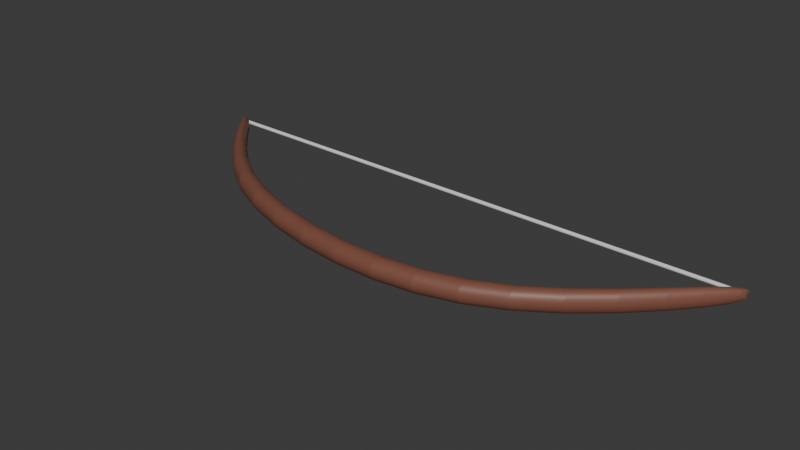# Source: bow.blend  (saved by Blender 4.1.24; exported with 4.5.12 LTS)
import bpy
from mathutils import Matrix  # noqa: F401  (used for matrix-valued properties, if any)

bpy.ops.wm.read_factory_settings(use_empty=True)
scene = bpy.context.scene
scene.name = 'Scene'

# ---- collections
col_sword = bpy.data.collections.new('Sword'); scene.collection.children.link(col_sword)

# ---- materials (node trees are filled in below, after node groups)
mat_material = bpy.data.materials.new('Material')
mat_material.use_transparent_shadow = False
mat_material_006 = bpy.data.materials.new('Material.006')
mat_material_006.use_transparent_shadow = False

# ---- material node trees
mat_material.use_nodes = True; mat_material.node_tree.nodes.clear()
_N = mat_material.node_tree.nodes; _L = mat_material.node_tree.links
n0 = _N.new('ShaderNodeBsdfPrincipled'); n0.name = 'Principled BSDF'; n0.location = (10, 300)
n0.inputs[0].default_value = (0.2156, 0.08282, 0.05446, 1.0)
n1 = _N.new('ShaderNodeOutputMaterial'); n1.name = 'Material Output'; n1.location = (300, 300)
_L.new(n0.outputs[0], n1.inputs[0])
n1.is_active_output = True
mat_material_006.use_nodes = True; mat_material_006.node_tree.nodes.clear()
_N = mat_material_006.node_tree.nodes; _L = mat_material_006.node_tree.links
n0 = _N.new('ShaderNodeBsdfPrincipled'); n0.name = 'Principled BSDF'; n0.location = (10, 300)
n1 = _N.new('ShaderNodeOutputMaterial'); n1.name = 'Material Output'; n1.location = (300, 300)
_L.new(n0.outputs[0], n1.inputs[0])
n1.is_active_output = True

# ---- world
world_world = bpy.data.worlds.new('World'); scene.world = world_world
world_world.use_nodes = True; world_world.node_tree.nodes.clear()
_N = world_world.node_tree.nodes; _L = world_world.node_tree.links
n0 = _N.new('ShaderNodeOutputWorld'); n0.name = 'World Output'; n0.location = (300, 300)
n1 = _N.new('ShaderNodeBackground'); n1.name = 'Background'; n1.location = (10, 300)
n1.inputs[0].default_value = (0.05088, 0.05088, 0.05088, 1.0)
_L.new(n1.outputs[0], n0.inputs[0])
n0.is_active_output = True
world_world.color = (0.05088, 0.05088, 0.05088)
world_world.use_sun_shadow = False
world_world.sun_shadow_jitter_overblur = 0.0

# ---- meshes
me_cylinder_002 = bpy.data.meshes.new('Cylinder.002')
me_cylinder_002.from_pydata([(5.395e-06, -0.005052, -0.002953), (5.395e-06, 0.00519, -0.002953), (-3.169e-05, -0.005052, -0.002949), (-3.169e-05, 0.00519, -0.002949), (-6.734e-05, -0.005052, -0.002938), (-6.734e-05, 0.00519, -0.002938), (-0.0001002, -0.005052, -0.00292), (-0.0001002, 0.00519, -0.00292), (-0.000129, -0.005052, -0.002897), (-0.000129, 0.00519, -0.002897), (-0.0001526, -0.005052, -0.002868), (-0.0001526, 0.00519, -0.002868), (-0.0001702, -0.005052, -0.002835), (-0.0001702, 0.00519, -0.002835), (-0.000181, -0.005052, -0.0028), (-0.000181, 0.00519, -0.0028), (-0.0001847, -0.005052, -0.002762), (-0.0001847, 0.00519, -0.002762), (-0.000181, -0.005052, -0.002725), (-0.000181, 0.00519, -0.002725), (-0.0001702, -0.005052, -0.00269), (-0.0001702, 0.00519, -0.00269), (-0.0001526, -0.005052, -0.002657), (-0.0001526, 0.00519, -0.002657), (-0.000129, -0.005052, -0.002628), (-0.000129, 0.00519, -0.002628), (-0.0001002, -0.005052, -0.002604), (-0.0001002, 0.00519, -0.002604), (-6.734e-05, -0.005052, -0.002587), (-6.734e-05, 0.00519, -0.002587), (-3.169e-05, -0.005052, -0.002576), (-3.169e-05, 0.00519, -0.002576), (5.395e-06, -0.005052, -0.002572), (5.395e-06, 0.00519, -0.002572), (4.248e-05, -0.005052, -0.002576), (4.248e-05, 0.00519, -0.002576), (7.813e-05, -0.005052, -0.002587), (7.813e-05, 0.00519, -0.002587), (0.000111, -0.005052, -0.002604), (0.000111, 0.00519, -0.002604), (0.0001398, -0.005052, -0.002628), (0.0001398, 0.00519, -0.002628), (0.0001634, -0.005052, -0.002657), (0.0001634, 0.00519, -0.002657), (0.000181, -0.005052, -0.00269), (0.000181, 0.00519, -0.00269), (0.0001918, -0.005052, -0.002725), (0.0001918, 0.00519, -0.002725), (0.0001955, -0.005052, -0.002762), (0.0001955, 0.00519, -0.002762), (0.0001918, -0.005052, -0.0028), (0.0001918, 0.00519, -0.0028), (0.000181, -0.005052, -0.002835), (0.000181, 0.00519, -0.002835), (0.0001634, -0.005052, -0.002868), (0.0001634, 0.00519, -0.002868), (0.0001398, -0.005052, -0.002897), (0.0001398, 0.00519, -0.002897), (0.000111, -0.005052, -0.00292), (0.000111, 0.00519, -0.00292), (7.813e-05, -0.005052, -0.002938), (7.813e-05, 0.00519, -0.002938), (4.248e-05, -0.005052, -0.002949), (4.248e-05, 0.00519, -0.002949), (5.395e-06, -0.003235, -0.0008484), (5.395e-06, 6.918e-05, 1.225e-05), (5.395e-06, 0.002813, -0.0004442), (-3.169e-05, 0.002813, -0.0004405), (-3.169e-05, 6.918e-05, 1.59e-05), (-3.169e-05, -0.003235, -0.0008448), (-6.734e-05, 0.002813, -0.0004297), (-6.734e-05, 6.918e-05, 2.672e-05), (-6.734e-05, -0.003235, -0.000834), (-0.0001002, 0.002813, -0.0004121), (-0.0001002, 6.918e-05, 4.428e-05), (-0.0001002, -0.003235, -0.0008164), (-0.000129, 0.002813, -0.0003885), (-0.000129, 6.918e-05, 6.792e-05), (-0.000129, -0.003235, -0.0007928), (-0.0001526, 0.002813, -0.0003597), (-0.0001526, 6.918e-05, 9.672e-05), (-0.0001526, -0.003235, -0.000764), (-0.0001702, 0.002813, -0.0003268), (-0.0001702, 6.918e-05, 0.0001296), (-0.0001702, -0.003235, -0.0007311), (-0.000181, 0.002813, -0.0002912), (-0.000181, 6.918e-05, 0.0001652), (-0.000181, -0.003235, -0.0006955), (-0.0001847, 0.002813, -0.0002541), (-0.0001847, 6.918e-05, 0.0002023), (-0.0001847, -0.003235, -0.0006584), (-0.000181, 0.002813, -0.000217), (-0.000181, 6.918e-05, 0.0002394), (-0.000181, -0.003235, -0.0006213), (-0.0001702, 0.002813, -0.0001814), (-0.0001702, 6.918e-05, 0.0002751), (-0.0001702, -0.003235, -0.0005856), (-0.0001526, 0.002813, -0.0001485), (-0.0001526, 6.918e-05, 0.0003079), (-0.0001526, -0.003235, -0.0005528), (-0.000129, 0.002813, -0.0001197), (-0.000129, 6.918e-05, 0.0003367), (-0.000129, -0.003235, -0.000524), (-0.0001002, 0.002813, -9.607e-05), (-0.0001002, 6.918e-05, 0.0003604), (-0.0001002, -0.003235, -0.0005003), (-6.734e-05, 0.002813, -7.85e-05), (-6.734e-05, 6.918e-05, 0.0003779), (-6.734e-05, -0.003235, -0.0004828), (-3.169e-05, 0.002813, -6.769e-05), (-3.169e-05, 6.918e-05, 0.0003887), (-3.169e-05, -0.003235, -0.000472), (5.395e-06, 0.002813, -6.404e-05), (5.395e-06, 6.918e-05, 0.0003924), (5.395e-06, -0.003235, -0.0004683), (4.248e-05, 0.002813, -6.769e-05), (4.248e-05, 6.918e-05, 0.0003887), (4.248e-05, -0.003235, -0.000472), (7.813e-05, 0.002813, -7.85e-05), (7.813e-05, 6.918e-05, 0.0003779), (7.813e-05, -0.003235, -0.0004828), (0.000111, 0.002813, -9.607e-05), (0.000111, 6.918e-05, 0.0003604), (0.000111, -0.003235, -0.0005003), (0.0001398, 0.002813, -0.0001197), (0.0001398, 6.918e-05, 0.0003367), (0.0001398, -0.003235, -0.000524), (0.0001634, 0.002813, -0.0001485), (0.0001634, 6.918e-05, 0.0003079), (0.0001634, -0.003235, -0.0005528), (0.000181, 0.002813, -0.0001814), (0.000181, 6.918e-05, 0.0002751), (0.000181, -0.003235, -0.0005856), (0.0001918, 0.002813, -0.000217), (0.0001918, 6.918e-05, 0.0002394), (0.0001918, -0.003235, -0.0006213), (0.0001955, 0.002813, -0.0002541), (0.0001955, 6.918e-05, 0.0002023), (0.0001955, -0.003235, -0.0006584), (0.0001918, 0.002813, -0.0002912), (0.0001918, 6.918e-05, 0.0001652), (0.0001918, -0.003235, -0.0006955), (0.000181, 0.002813, -0.0003268), (0.000181, 6.918e-05, 0.0001296), (0.000181, -0.003235, -0.0007311), (0.0001634, 0.002813, -0.0003597), (0.0001634, 6.918e-05, 9.672e-05), (0.0001634, -0.003235, -0.000764), (0.0001398, 0.002813, -0.0003885), (0.0001398, 6.918e-05, 6.792e-05), (0.0001398, -0.003235, -0.0007928), (0.000111, 0.002813, -0.0004121), (0.000111, 6.918e-05, 4.428e-05), (0.000111, -0.003235, -0.0008164), (7.813e-05, 0.002813, -0.0004297), (7.813e-05, 6.918e-05, 2.672e-05), (7.813e-05, -0.003235, -0.000834), (4.248e-05, 0.002813, -0.0004405), (4.248e-05, 6.918e-05, 1.59e-05), (4.248e-05, -0.003235, -0.0008448), (5.395e-06, 0.005209, -0.002762), (5.395e-06, 0.005209, -0.002762), (5.395e-06, 0.005209, -0.002762), (5.395e-06, 0.005209, -0.002762), (5.395e-06, 0.005209, -0.002762), (5.395e-06, 0.005209, -0.002762), (5.395e-06, 0.005209, -0.002762), (5.395e-06, 0.005209, -0.002762), (5.395e-06, 0.005209, -0.002762), (5.395e-06, 0.005209, -0.002762), (5.395e-06, 0.005209, -0.002762), (5.395e-06, 0.005209, -0.002762), (5.395e-06, 0.005209, -0.002762), (5.395e-06, 0.005209, -0.002762), (5.395e-06, 0.005209, -0.002762), (5.395e-06, 0.005209, -0.002762), (5.395e-06, 0.005209, -0.002762), (5.395e-06, 0.005209, -0.002762), (5.395e-06, 0.005209, -0.002762), (5.395e-06, 0.005209, -0.002762), (5.395e-06, 0.005209, -0.002762), (5.395e-06, 0.005209, -0.002762), (5.395e-06, 0.005209, -0.002762), (5.395e-06, 0.005209, -0.002762), (5.395e-06, 0.005209, -0.002762), (5.395e-06, 0.005209, -0.002762), (5.395e-06, 0.005209, -0.002762), (5.395e-06, 0.005209, -0.002762), (5.395e-06, 0.005209, -0.002762), (5.395e-06, 0.005209, -0.002762), (5.395e-06, 0.005209, -0.002762), (5.395e-06, 0.005209, -0.002762), (-1.795e-05, -0.005073, -0.002757), (-1.795e-05, -0.005073, -0.002757), (-1.795e-05, -0.005073, -0.002757), (-1.795e-05, -0.005073, -0.002757), (-1.795e-05, -0.005073, -0.002757), (-1.795e-05, -0.005073, -0.002757), (-1.795e-05, -0.005073, -0.002757), (-1.795e-05, -0.005073, -0.002757), (-1.795e-05, -0.005073, -0.002757), (-1.795e-05, -0.005073, -0.002757), (-1.795e-05, -0.005073, -0.002757), (-1.795e-05, -0.005073, -0.002757), (-1.795e-05, -0.005073, -0.002757), (-1.795e-05, -0.005073, -0.002757), (-1.795e-05, -0.005073, -0.002757), (-1.795e-05, -0.005073, -0.002757), (-1.795e-05, -0.005073, -0.002757), (-1.795e-05, -0.005073, -0.002757), (-1.795e-05, -0.005073, -0.002757), (-1.795e-05, -0.005073, -0.002757), (-1.795e-05, -0.005073, -0.002757), (-1.795e-05, -0.005073, -0.002757), (-1.795e-05, -0.005073, -0.002757), (-1.795e-05, -0.005073, -0.002757), (-1.795e-05, -0.005073, -0.002757), (-1.795e-05, -0.005073, -0.002757), (-1.795e-05, -0.005073, -0.002757), (-1.795e-05, -0.005073, -0.002757), (-1.795e-05, -0.005073, -0.002757), (-1.795e-05, -0.005073, -0.002757), (-1.795e-05, -0.005073, -0.002757), (-1.795e-05, -0.005073, -0.002757)], [], [(66, 1, 3, 67), (67, 3, 5, 70), (70, 5, 7, 73), (73, 7, 9, 76), (76, 9, 11, 79), (79, 11, 13, 82), (82, 13, 15, 85), (85, 15, 17, 88), (88, 17, 19, 91), (91, 19, 21, 94), (94, 21, 23, 97), (97, 23, 25, 100), (100, 25, 27, 103), (103, 27, 29, 106), (106, 29, 31, 109), (109, 31, 33, 112), (112, 33, 35, 115), (115, 35, 37, 118), (118, 37, 39, 121), (121, 39, 41, 124), (124, 41, 43, 127), (127, 43, 45, 130), (130, 45, 47, 133), (133, 47, 49, 136), (136, 49, 51, 139), (139, 51, 53, 142), (142, 53, 55, 145), (145, 55, 57, 148), (148, 57, 59, 151), (151, 59, 61, 154), (15, 13, 166, 167), (154, 61, 63, 157), (157, 63, 1, 66), (48, 50, 217, 216), (62, 159, 64, 0), (159, 158, 65, 64), (158, 157, 66, 65), (60, 156, 159, 62), (156, 155, 158, 159), (155, 154, 157, 158), (58, 153, 156, 60), (153, 152, 155, 156), (152, 151, 154, 155), (56, 150, 153, 58), (150, 149, 152, 153), (149, 148, 151, 152), (54, 147, 150, 56), (147, 146, 149, 150), (146, 145, 148, 149), (52, 144, 147, 54), (144, 143, 146, 147), (143, 142, 145, 146), (50, 141, 144, 52), (141, 140, 143, 144), (140, 139, 142, 143), (48, 138, 141, 50), (138, 137, 140, 141), (137, 136, 139, 140), (46, 135, 138, 48), (135, 134, 137, 138), (134, 133, 136, 137), (44, 132, 135, 46), (132, 131, 134, 135), (131, 130, 133, 134), (42, 129, 132, 44), (129, 128, 131, 132), (128, 127, 130, 131), (40, 126, 129, 42), (126, 125, 128, 129), (125, 124, 127, 128), (38, 123, 126, 40), (123, 122, 125, 126), (122, 121, 124, 125), (36, 120, 123, 38), (120, 119, 122, 123), (119, 118, 121, 122), (34, 117, 120, 36), (117, 116, 119, 120), (116, 115, 118, 119), (32, 114, 117, 34), (114, 113, 116, 117), (113, 112, 115, 116), (30, 111, 114, 32), (111, 110, 113, 114), (110, 109, 112, 113), (28, 108, 111, 30), (108, 107, 110, 111), (107, 106, 109, 110), (26, 105, 108, 28), (105, 104, 107, 108), (104, 103, 106, 107), (24, 102, 105, 26), (102, 101, 104, 105), (101, 100, 103, 104), (22, 99, 102, 24), (99, 98, 101, 102), (98, 97, 100, 101), (20, 96, 99, 22), (96, 95, 98, 99), (95, 94, 97, 98), (18, 93, 96, 20), (93, 92, 95, 96), (92, 91, 94, 95), (16, 90, 93, 18), (90, 89, 92, 93), (89, 88, 91, 92), (14, 87, 90, 16), (87, 86, 89, 90), (86, 85, 88, 89), (12, 84, 87, 14), (84, 83, 86, 87), (83, 82, 85, 86), (10, 81, 84, 12), (81, 80, 83, 84), (80, 79, 82, 83), (8, 78, 81, 10), (78, 77, 80, 81), (77, 76, 79, 80), (6, 75, 78, 8), (75, 74, 77, 78), (74, 73, 76, 77), (4, 72, 75, 6), (72, 71, 74, 75), (71, 70, 73, 74), (2, 69, 72, 4), (69, 68, 71, 72), (68, 67, 70, 71), (0, 64, 69, 2), (64, 65, 68, 69), (65, 66, 67, 68), (160, 161, 191, 190, 189, 188, 187, 186, 185, 184, 183, 182, 181, 180, 179, 178, 177, 176, 175, 174, 173, 172, 171, 170, 169, 168, 167, 166, 165, 164, 163, 162), (33, 31, 175, 176), (51, 49, 184, 185), (7, 5, 162, 163), (25, 23, 171, 172), (43, 41, 180, 181), (61, 59, 189, 190), (17, 15, 167, 168), (35, 33, 176, 177), (53, 51, 185, 186), (9, 7, 163, 164), (27, 25, 172, 173), (45, 43, 181, 182), (63, 61, 190, 191), (19, 17, 168, 169), (37, 35, 177, 178), (55, 53, 186, 187), (11, 9, 164, 165), (29, 27, 173, 174), (47, 45, 182, 183), (3, 1, 161, 160), (1, 63, 191, 161), (21, 19, 169, 170), (39, 37, 178, 179), (57, 55, 187, 188), (13, 11, 165, 166), (31, 29, 174, 175), (49, 47, 183, 184), (5, 3, 160, 162), (23, 21, 170, 171), (41, 39, 179, 180), (59, 57, 188, 189), (192, 193, 194, 195, 196, 197, 198, 199, 200, 201, 202, 203, 204, 205, 206, 207, 208, 209, 210, 211, 212, 213, 214, 215, 216, 217, 218, 219, 220, 221, 222, 223), (4, 6, 195, 194), (22, 24, 204, 203), (40, 42, 213, 212), (58, 60, 222, 221), (14, 16, 200, 199), (32, 34, 209, 208), (50, 52, 218, 217), (6, 8, 196, 195), (24, 26, 205, 204), (42, 44, 214, 213), (60, 62, 223, 222), (16, 18, 201, 200), (34, 36, 210, 209), (52, 54, 219, 218), (8, 10, 197, 196), (26, 28, 206, 205), (44, 46, 215, 214), (0, 2, 193, 192), (62, 0, 192, 223), (18, 20, 202, 201), (36, 38, 211, 210), (54, 56, 220, 219), (10, 12, 198, 197), (28, 30, 207, 206), (46, 48, 216, 215), (2, 4, 194, 193), (20, 22, 203, 202), (38, 40, 212, 211), (56, 58, 221, 220), (12, 14, 199, 198), (30, 32, 208, 207)])
_uv = me_cylinder_002.uv_layers.new(name='UVMap')
_uv.uv.foreach_set('vector', [1.0, 0.875, 1.0, 1.0, 0.9688, 1.0, 0.9688, 0.875, 0.9688, 0.875, 0.9688, 1.0, 0.9375, 1.0, 0.9375, 0.875, 0.9375, 0.875, 0.9375, 1.0, 0.9062, 1.0, 0.9062, 0.875, 0.9062, 0.875, 0.9062, 1.0, 0.875, 1.0, 0.875, 0.875, 0.875, 0.875, 0.875, 1.0, 0.8438, 1.0, 0.8438, 0.875, 0.8438, 0.875, 0.8438, 1.0, 0.8125, 1.0, 0.8125, 0.875, 0.8125, 0.875, 0.8125, 1.0, 0.7812, 1.0, 0.7812, 0.875, 0.7812, 0.875, 0.7812, 1.0, 0.75, 1.0, 0.75, 0.875, 0.75, 0.875, 0.75, 1.0, 0.7188, 1.0, 0.7188, 0.875, 0.7188, 0.875, 0.7188, 1.0, 0.6875, 1.0, 0.6875, 0.875, 0.6875, 0.875, 0.6875, 1.0, 0.6562, 1.0, 0.6562, 0.875, 0.6562, 0.875, 0.6562, 1.0, 0.625, 1.0, 0.625, 0.875, 0.625, 0.875, 0.625, 1.0, 0.5938, 1.0, 0.5938, 0.875, 0.5938, 0.875, 0.5938, 1.0, 0.5625, 1.0, 0.5625, 0.875, 0.5625, 0.875, 0.5625, 1.0, 0.5312, 1.0, 0.5312, 0.875, 0.5312, 0.875, 0.5312, 1.0, 0.5, 1.0, 0.5, 0.875, 0.5, 0.875, 0.5, 1.0, 0.4688, 1.0, 0.4688, 0.875, 0.4688, 0.875, 0.4688, 1.0, 0.4375, 1.0, 0.4375, 0.875, 0.4375, 0.875, 0.4375, 1.0, 0.4062, 1.0, 0.4062, 0.875, 0.4062, 0.875, 0.4062, 1.0, 0.375, 1.0, 0.375, 0.875, 0.375, 0.875, 0.375, 1.0, 0.3438, 1.0, 0.3438, 0.875, 0.3438, 0.875, 0.3438, 1.0, 0.3125, 1.0, 0.3125, 0.875, 0.3125, 0.875, 0.3125, 1.0, 0.2812, 1.0, 0.2812, 0.875, 0.2812, 0.875, 0.2812, 1.0, 0.25, 1.0, 0.25, 0.875, 0.25, 0.875, 0.25, 1.0, 0.2188, 1.0, 0.2188, 0.875, 0.2188, 0.875, 0.2188, 1.0, 0.1875, 1.0, 0.1875, 0.875, 0.1875, 0.875, 0.1875, 1.0, 0.1562, 1.0, 0.1562, 0.875, 0.1562, 0.875, 0.1562, 1.0, 0.125, 1.0, 0.125, 0.875, 0.125, 0.875, 0.125, 1.0, 0.09375, 1.0, 0.09375, 0.875, 0.09375, 0.875, 0.09375, 1.0, 0.0625, 1.0, 0.0625, 0.875, 0.7812, 1.0, 0.8125, 1.0, 0.8125, 1.0, 0.7812, 1.0, 0.0625, 0.875, 0.0625, 1.0, 0.03125, 1.0, 0.03125, 0.875, 0.03125, 0.875, 0.03125, 1.0, 0.0, 1.0, 0.0, 0.875, 0.25, 0.5, 0.2188, 0.5, 0.2188, 0.5, 0.25, 0.5, 0.03125, 0.5, 0.03125, 0.625, 0.0, 0.625, 0.0, 0.5, 0.03125, 0.625, 0.03125, 0.75, 0.0, 0.75, 0.0, 0.625, 0.03125, 0.75, 0.03125, 0.875, 0.0, 0.875, 0.0, 0.75, 0.0625, 0.5, 0.0625, 0.625, 0.03125, 0.625, 0.03125, 0.5, 0.0625, 0.625, 0.0625, 0.75, 0.03125, 0.75, 0.03125, 0.625, 0.0625, 0.75, 0.0625, 0.875, 0.03125, 0.875, 0.03125, 0.75, 0.09375, 0.5, 0.09375, 0.625, 0.0625, 0.625, 0.0625, 0.5, 0.09375, 0.625, 0.09375, 0.75, 0.0625, 0.75, 0.0625, 0.625, 0.09375, 0.75, 0.09375, 0.875, 0.0625, 0.875, 0.0625, 0.75, 0.125, 0.5, 0.125, 0.625, 0.09375, 0.625, 0.09375, 0.5, 0.125, 0.625, 0.125, 0.75, 0.09375, 0.75, 0.09375, 0.625, 0.125, 0.75, 0.125, 0.875, 0.09375, 0.875, 0.09375, 0.75, 0.1562, 0.5, 0.1562, 0.625, 0.125, 0.625, 0.125, 0.5, 0.1562, 0.625, 0.1562, 0.75, 0.125, 0.75, 0.125, 0.625, 0.1562, 0.75, 0.1562, 0.875, 0.125, 0.875, 0.125, 0.75, 0.1875, 0.5, 0.1875, 0.625, 0.1562, 0.625, 0.1562, 0.5, 0.1875, 0.625, 0.1875, 0.75, 0.1562, 0.75, 0.1562, 0.625, 0.1875, 0.75, 0.1875, 0.875, 0.1562, 0.875, 0.1562, 0.75, 0.2188, 0.5, 0.2188, 0.625, 0.1875, 0.625, 0.1875, 0.5, 0.2188, 0.625, 0.2188, 0.75, 0.1875, 0.75, 0.1875, 0.625, 0.2188, 0.75, 0.2188, 0.875, 0.1875, 0.875, 0.1875, 0.75, 0.25, 0.5, 0.25, 0.625, 0.2188, 0.625, 0.2188, 0.5, 0.25, 0.625, 0.25, 0.75, 0.2188, 0.75, 0.2188, 0.625, 0.25, 0.75, 0.25, 0.875, 0.2188, 0.875, 0.2188, 0.75, 0.2812, 0.5, 0.2812, 0.625, 0.25, 0.625, 0.25, 0.5, 0.2812, 0.625, 0.2812, 0.75, 0.25, 0.75, 0.25, 0.625, 0.2812, 0.75, 0.2812, 0.875, 0.25, 0.875, 0.25, 0.75, 0.3125, 0.5, 0.3125, 0.625, 0.2812, 0.625, 0.2812, 0.5, 0.3125, 0.625, 0.3125, 0.75, 0.2812, 0.75, 0.2812, 0.625, 0.3125, 0.75, 0.3125, 0.875, 0.2812, 0.875, 0.2812, 0.75, 0.3438, 0.5, 0.3438, 0.625, 0.3125, 0.625, 0.3125, 0.5, 0.3438, 0.625, 0.3438, 0.75, 0.3125, 0.75, 0.3125, 0.625, 0.3438, 0.75, 0.3438, 0.875, 0.3125, 0.875, 0.3125, 0.75, 0.375, 0.5, 0.375, 0.625, 0.3438, 0.625, 0.3438, 0.5, 0.375, 0.625, 0.375, 0.75, 0.3438, 0.75, 0.3438, 0.625, 0.375, 0.75, 0.375, 0.875, 0.3438, 0.875, 0.3438, 0.75, 0.4062, 0.5, 0.4062, 0.625, 0.375, 0.625, 0.375, 0.5, 0.4062, 0.625, 0.4062, 0.75, 0.375, 0.75, 0.375, 0.625, 0.4062, 0.75, 0.4062, 0.875, 0.375, 0.875, 0.375, 0.75, 0.4375, 0.5, 0.4375, 0.625, 0.4062, 0.625, 0.4062, 0.5, 0.4375, 0.625, 0.4375, 0.75, 0.4062, 0.75, 0.4062, 0.625, 0.4375, 0.75, 0.4375, 0.875, 0.4062, 0.875, 0.4062, 0.75, 0.4688, 0.5, 0.4688, 0.625, 0.4375, 0.625, 0.4375, 0.5, 0.4688, 0.625, 0.4687, 0.75, 0.4375, 0.75, 0.4375, 0.625, 0.4687, 0.75, 0.4688, 0.875, 0.4375, 0.875, 0.4375, 0.75, 0.5, 0.5, 0.5, 0.625, 0.4688, 0.625, 0.4688, 0.5, 0.5, 0.625, 0.5, 0.75, 0.4687, 0.75, 0.4688, 0.625, 0.5, 0.75, 0.5, 0.875, 0.4688, 0.875, 0.4687, 0.75, 0.5312, 0.5, 0.5312, 0.625, 0.5, 0.625, 0.5, 0.5, 0.5312, 0.625, 0.5312, 0.75, 0.5, 0.75, 0.5, 0.625, 0.5312, 0.75, 0.5312, 0.875, 0.5, 0.875, 0.5, 0.75, 0.5625, 0.5, 0.5625, 0.625, 0.5312, 0.625, 0.5312, 0.5, 0.5625, 0.625, 0.5625, 0.75, 0.5312, 0.75, 0.5312, 0.625, 0.5625, 0.75, 0.5625, 0.875, 0.5312, 0.875, 0.5312, 0.75, 0.5938, 0.5, 0.5938, 0.625, 0.5625, 0.625, 0.5625, 0.5, 0.5938, 0.625, 0.5938, 0.75, 0.5625, 0.75, 0.5625, 0.625, 0.5938, 0.75, 0.5938, 0.875, 0.5625, 0.875, 0.5625, 0.75, 0.625, 0.5, 0.625, 0.625, 0.5938, 0.625, 0.5938, 0.5, 0.625, 0.625, 0.625, 0.75, 0.5938, 0.75, 0.5938, 0.625, 0.625, 0.75, 0.625, 0.875, 0.5938, 0.875, 0.5938, 0.75, 0.6562, 0.5, 0.6562, 0.625, 0.625, 0.625, 0.625, 0.5, 0.6562, 0.625, 0.6562, 0.75, 0.625, 0.75, 0.625, 0.625, 0.6562, 0.75, 0.6562, 0.875, 0.625, 0.875, 0.625, 0.75, 0.6875, 0.5, 0.6875, 0.625, 0.6562, 0.625, 0.6562, 0.5, 0.6875, 0.625, 0.6875, 0.75, 0.6562, 0.75, 0.6562, 0.625, 0.6875, 0.75, 0.6875, 0.875, 0.6562, 0.875, 0.6562, 0.75, 0.7188, 0.5, 0.7188, 0.625, 0.6875, 0.625, 0.6875, 0.5, 0.7188, 0.625, 0.7188, 0.75, 0.6875, 0.75, 0.6875, 0.625, 0.7188, 0.75, 0.7188, 0.875, 0.6875, 0.875, 0.6875, 0.75, 0.75, 0.5, 0.75, 0.625, 0.7188, 0.625, 0.7188, 0.5, 0.75, 0.625, 0.75, 0.75, 0.7188, 0.75, 0.7188, 0.625, 0.75, 0.75, 0.75, 0.875, 0.7188, 0.875, 0.7188, 0.75, 0.7812, 0.5, 0.7812, 0.625, 0.75, 0.625, 0.75, 0.5, 0.7812, 0.625, 0.7812, 0.75, 0.75, 0.75, 0.75, 0.625, 0.7812, 0.75, 0.7812, 0.875, 0.75, 0.875, 0.75, 0.75, 0.8125, 0.5, 0.8125, 0.625, 0.7812, 0.625, 0.7812, 0.5, 0.8125, 0.625, 0.8125, 0.75, 0.7812, 0.75, 0.7812, 0.625, 0.8125, 0.75, 0.8125, 0.875, 0.7812, 0.875, 0.7812, 0.75, 0.8438, 0.5, 0.8438, 0.625, 0.8125, 0.625, 0.8125, 0.5, 0.8438, 0.625, 0.8437, 0.75, 0.8125, 0.75, 0.8125, 0.625, 0.8437, 0.75, 0.8438, 0.875, 0.8125, 0.875, 0.8125, 0.75, 0.875, 0.5, 0.875, 0.625, 0.8438, 0.625, 0.8438, 0.5, 0.875, 0.625, 0.875, 0.75, 0.8437, 0.75, 0.8438, 0.625, 0.875, 0.75, 0.875, 0.875, 0.8438, 0.875, 0.8437, 0.75, 0.9062, 0.5, 0.9062, 0.625, 0.875, 0.625, 0.875, 0.5, 0.9062, 0.625, 0.9062, 0.75, 0.875, 0.75, 0.875, 0.625, 0.9062, 0.75, 0.9062, 0.875, 0.875, 0.875, 0.875, 0.75, 0.9375, 0.5, 0.9375, 0.625, 0.9062, 0.625, 0.9062, 0.5, 0.9375, 0.625, 0.9375, 0.75, 0.9062, 0.75, 0.9062, 0.625, 0.9375, 0.75, 0.9375, 0.875, 0.9062, 0.875, 0.9062, 0.75, 0.9688, 0.5, 0.9688, 0.625, 0.9375, 0.625, 0.9375, 0.5, 0.9688, 0.625, 0.9688, 0.75, 0.9375, 0.75, 0.9375, 0.625, 0.9688, 0.75, 0.9688, 0.875, 0.9375, 0.875, 0.9375, 0.75, 1.0, 0.5, 1.0, 0.625, 0.9688, 0.625, 0.9688, 0.5, 1.0, 0.625, 1.0, 0.75, 0.9688, 0.75, 0.9688, 0.625, 1.0, 0.75, 1.0, 0.875, 0.9688, 0.875, 0.9688, 0.75, 0.2968, 0.4854, 0.25, 0.49, 0.2032, 0.4854, 0.1582, 0.4717, 0.1167, 0.4496, 0.08029, 0.4197, 0.05045, 0.3833, 0.02827, 0.3418, 0.01461, 0.2968, 0.01, 0.25, 0.01461, 0.2032, 0.02827, 0.1582, 0.05045, 0.1167, 0.08029, 0.08029, 0.1167, 0.05045, 0.1582, 0.02827, 0.2032, 0.01461, 0.25, 0.01, 0.2968, 0.01461, 0.3418, 0.02827, 0.3833, 0.05045, 0.4197, 0.08029, 0.4496, 0.1167, 0.4717, 0.1582, 0.4854, 0.2032, 0.49, 0.25, 0.4854, 0.2968, 0.4717, 0.3418, 0.4496, 0.3833, 0.4197, 0.4197, 0.3833, 0.4496, 0.3418, 0.4717, 0.5, 1.0, 0.5312, 1.0, 0.5312, 1.0, 0.5, 1.0, 0.2188, 1.0, 0.25, 1.0, 0.25, 1.0, 0.2188, 1.0, 0.9062, 1.0, 0.9375, 1.0, 0.9375, 1.0, 0.9062, 1.0, 0.625, 1.0, 0.6562, 1.0, 0.6562, 1.0, 0.625, 1.0, 0.3438, 1.0, 0.375, 1.0, 0.375, 1.0, 0.3438, 1.0, 0.0625, 1.0, 0.09375, 1.0, 0.09375, 1.0, 0.0625, 1.0, 0.75, 1.0, 0.7812, 1.0, 0.7812, 1.0, 0.75, 1.0, 0.4688, 1.0, 0.5, 1.0, 0.5, 1.0, 0.4688, 1.0, 0.1875, 1.0, 0.2188, 1.0, 0.2188, 1.0, 0.1875, 1.0, 0.875, 1.0, 0.9062, 1.0, 0.9062, 1.0, 0.875, 1.0, 0.5938, 1.0, 0.625, 1.0, 0.625, 1.0, 0.5938, 1.0, 0.3125, 1.0, 0.3438, 1.0, 0.3438, 1.0, 0.3125, 1.0, 0.03125, 1.0, 0.0625, 1.0, 0.0625, 1.0, 0.03125, 1.0, 0.7188, 1.0, 0.75, 1.0, 0.75, 1.0, 0.7188, 1.0, 0.4375, 1.0, 0.4688, 1.0, 0.4688, 1.0, 0.4375, 1.0, 0.1562, 1.0, 0.1875, 1.0, 0.1875, 1.0, 0.1562, 1.0, 0.8438, 1.0, 0.875, 1.0, 0.875, 1.0, 0.8438, 1.0, 0.5625, 1.0, 0.5938, 1.0, 0.5938, 1.0, 0.5625, 1.0, 0.2812, 1.0, 0.3125, 1.0, 0.3125, 1.0, 0.2812, 1.0, 0.9688, 1.0, 1.0, 1.0, 1.0, 1.0, 0.9688, 1.0, 0.0, 1.0, 0.03125, 1.0, 0.03125, 1.0, 0.0, 1.0, 0.6875, 1.0, 0.7188, 1.0, 0.7188, 1.0, 0.6875, 1.0, 0.4062, 1.0, 0.4375, 1.0, 0.4375, 1.0, 0.4062, 1.0, 0.125, 1.0, 0.1562, 1.0, 0.1562, 1.0, 0.125, 1.0, 0.8125, 1.0, 0.8438, 1.0, 0.8438, 1.0, 0.8125, 1.0, 0.5312, 1.0, 0.5625, 1.0, 0.5625, 1.0, 0.5312, 1.0, 0.25, 1.0, 0.2812, 1.0, 0.2812, 1.0, 0.25, 1.0, 0.9375, 1.0, 0.9688, 1.0, 0.9688, 1.0, 0.9375, 1.0, 0.6562, 1.0, 0.6875, 1.0, 0.6875, 1.0, 0.6562, 1.0, 0.375, 1.0, 0.4062, 1.0, 0.4062, 1.0, 0.375, 1.0, 0.09375, 1.0, 0.125, 1.0, 0.125, 1.0, 0.09375, 1.0, 0.75, 0.49, 0.7968, 0.4854, 0.8418, 0.4717, 0.8833, 0.4496, 0.9197, 0.4197, 0.9496, 0.3833, 0.9717, 0.3418, 0.9854, 0.2968, 0.99, 0.25, 0.9854, 0.2032, 0.9717, 0.1582, 0.9496, 0.1167, 0.9197, 0.08029, 0.8833, 0.05045, 0.8418, 0.02827, 0.7968, 0.01461, 0.75, 0.01, 0.7032, 0.01461, 0.6582, 0.02827, 0.6167, 0.05045, 0.5803, 0.08029, 0.5504, 0.1167, 0.5283, 0.1582, 0.5146, 0.2032, 0.51, 0.25, 0.5146, 0.2968, 0.5283, 0.3418, 0.5504, 0.3833, 0.5803, 0.4197, 0.6167, 0.4496, 0.6582, 0.4717, 0.7032, 0.4854, 0.9375, 0.5, 0.9062, 0.5, 0.9062, 0.5, 0.9375, 0.5, 0.6562, 0.5, 0.625, 0.5, 0.625, 0.5, 0.6562, 0.5, 0.375, 0.5, 0.3438, 0.5, 0.3438, 0.5, 0.375, 0.5, 0.09375, 0.5, 0.0625, 0.5, 0.0625, 0.5, 0.09375, 0.5, 0.7812, 0.5, 0.75, 0.5, 0.75, 0.5, 0.7812, 0.5, 0.5, 0.5, 0.4688, 0.5, 0.4688, 0.5, 0.5, 0.5, 0.2188, 0.5, 0.1875, 0.5, 0.1875, 0.5, 0.2188, 0.5, 0.9062, 0.5, 0.875, 0.5, 0.875, 0.5, 0.9062, 0.5, 0.625, 0.5, 0.5938, 0.5, 0.5938, 0.5, 0.625, 0.5, 0.3438, 0.5, 0.3125, 0.5, 0.3125, 0.5, 0.3438, 0.5, 0.0625, 0.5, 0.03125, 0.5, 0.03125, 0.5, 0.0625, 0.5, 0.75, 0.5, 0.7188, 0.5, 0.7188, 0.5, 0.75, 0.5, 0.4688, 0.5, 0.4375, 0.5, 0.4375, 0.5, 0.4688, 0.5, 0.1875, 0.5, 0.1562, 0.5, 0.1562, 0.5, 0.1875, 0.5, 0.875, 0.5, 0.8438, 0.5, 0.8438, 0.5, 0.875, 0.5, 0.5938, 0.5, 0.5625, 0.5, 0.5625, 0.5, 0.5938, 0.5, 0.3125, 0.5, 0.2812, 0.5, 0.2812, 0.5, 0.3125, 0.5, 1.0, 0.5, 0.9688, 0.5, 0.9688, 0.5, 1.0, 0.5, 0.03125, 0.5, 0.0, 0.5, 0.0, 0.5, 0.03125, 0.5, 0.7188, 0.5, 0.6875, 0.5, 0.6875, 0.5, 0.7188, 0.5, 0.4375, 0.5, 0.4062, 0.5, 0.4062, 0.5, 0.4375, 0.5, 0.1562, 0.5, 0.125, 0.5, 0.125, 0.5, 0.1562, 0.5, 0.8438, 0.5, 0.8125, 0.5, 0.8125, 0.5, 0.8438, 0.5, 0.5625, 0.5, 0.5312, 0.5, 0.5312, 0.5, 0.5625, 0.5, 0.2812, 0.5, 0.25, 0.5, 0.25, 0.5, 0.2812, 0.5, 0.9688, 0.5, 0.9375, 0.5, 0.9375, 0.5, 0.9688, 0.5, 0.6875, 0.5, 0.6562, 0.5, 0.6562, 0.5, 0.6875, 0.5, 0.4062, 0.5, 0.375, 0.5, 0.375, 0.5, 0.4062, 0.5, 0.125, 0.5, 0.09375, 0.5, 0.09375, 0.5, 0.125, 0.5, 0.8125, 0.5, 0.7812, 0.5, 0.7812, 0.5, 0.8125, 0.5, 0.5312, 0.5, 0.5, 0.5, 0.5, 0.5, 0.5312, 0.5])
me_cylinder_002.materials.append(mat_material)
me_cylinder_002.update()
me_cylinder_003 = bpy.data.meshes.new('Cylinder.003')
me_cylinder_003.from_pydata([(0.0, -0.005041, -0.002788), (0.0, 0.005177, -0.002788), (-6.316e-06, -0.005041, -0.002787), (-6.316e-06, 0.005177, -0.002787), (-1.239e-05, -0.005041, -0.002785), (-1.239e-05, 0.005177, -0.002785), (-1.799e-05, -0.005041, -0.002782), (-1.799e-05, 0.005177, -0.002782), (-2.289e-05, -0.005041, -0.002778), (-2.289e-05, 0.005177, -0.002778), (-2.692e-05, -0.005041, -0.002773), (-2.692e-05, 0.005177, -0.002773), (-2.991e-05, -0.005041, -0.002768), (-2.991e-05, 0.005177, -0.002768), (-3.175e-05, -0.005041, -0.002762), (-3.175e-05, 0.005177, -0.002762), (-3.238e-05, -0.005041, -0.002755), (-3.238e-05, 0.005177, -0.002755), (-3.175e-05, -0.005041, -0.002749), (-3.175e-05, 0.005177, -0.002749), (-2.991e-05, -0.005041, -0.002743), (-2.991e-05, 0.005177, -0.002743), (-2.692e-05, -0.005041, -0.002737), (-2.692e-05, 0.005177, -0.002737), (-2.289e-05, -0.005041, -0.002732), (-2.289e-05, 0.005177, -0.002732), (-1.799e-05, -0.005041, -0.002728), (-1.799e-05, 0.005177, -0.002728), (-1.239e-05, -0.005041, -0.002725), (-1.239e-05, 0.005177, -0.002725), (-6.316e-06, -0.005041, -0.002724), (-6.316e-06, 0.005177, -0.002724), (0.0, -0.005041, -0.002723), (0.0, 0.005177, -0.002723), (6.316e-06, -0.005041, -0.002724), (6.316e-06, 0.005177, -0.002724), (1.239e-05, -0.005041, -0.002725), (1.239e-05, 0.005177, -0.002725), (1.799e-05, -0.005041, -0.002728), (1.799e-05, 0.005177, -0.002728), (2.289e-05, -0.005041, -0.002732), (2.289e-05, 0.005177, -0.002732), (2.692e-05, -0.005041, -0.002737), (2.692e-05, 0.005177, -0.002737), (2.991e-05, -0.005041, -0.002743), (2.991e-05, 0.005177, -0.002743), (3.175e-05, -0.005041, -0.002749), (3.175e-05, 0.005177, -0.002749), (3.238e-05, -0.005041, -0.002755), (3.238e-05, 0.005177, -0.002755), (3.175e-05, -0.005041, -0.002762), (3.175e-05, 0.005177, -0.002762), (2.991e-05, -0.005041, -0.002768), (2.991e-05, 0.005177, -0.002768), (2.692e-05, -0.005041, -0.002773), (2.692e-05, 0.005177, -0.002773), (2.289e-05, -0.005041, -0.002778), (2.289e-05, 0.005177, -0.002778), (1.799e-05, -0.005041, -0.002782), (1.799e-05, 0.005177, -0.002782), (1.239e-05, -0.005041, -0.002785), (1.239e-05, 0.005177, -0.002785), (6.316e-06, -0.005041, -0.002787), (6.316e-06, 0.005177, -0.002787)], [], [(0, 1, 3, 2), (2, 3, 5, 4), (4, 5, 7, 6), (6, 7, 9, 8), (8, 9, 11, 10), (10, 11, 13, 12), (12, 13, 15, 14), (14, 15, 17, 16), (16, 17, 19, 18), (18, 19, 21, 20), (20, 21, 23, 22), (22, 23, 25, 24), (24, 25, 27, 26), (26, 27, 29, 28), (28, 29, 31, 30), (30, 31, 33, 32), (32, 33, 35, 34), (34, 35, 37, 36), (36, 37, 39, 38), (38, 39, 41, 40), (40, 41, 43, 42), (42, 43, 45, 44), (44, 45, 47, 46), (46, 47, 49, 48), (48, 49, 51, 50), (50, 51, 53, 52), (52, 53, 55, 54), (54, 55, 57, 56), (56, 57, 59, 58), (58, 59, 61, 60), (3, 1, 63, 61, 59, 57, 55, 53, 51, 49, 47, 45, 43, 41, 39, 37, 35, 33, 31, 29, 27, 25, 23, 21, 19, 17, 15, 13, 11, 9, 7, 5), (60, 61, 63, 62), (62, 63, 1, 0), (0, 2, 4, 6, 8, 10, 12, 14, 16, 18, 20, 22, 24, 26, 28, 30, 32, 34, 36, 38, 40, 42, 44, 46, 48, 50, 52, 54, 56, 58, 60, 62)])
_uv = me_cylinder_003.uv_layers.new(name='UVMap')
_uv.uv.foreach_set('vector', [1.0, 0.5, 1.0, 1.0, 0.9688, 1.0, 0.9688, 0.5, 0.9688, 0.5, 0.9688, 1.0, 0.9375, 1.0, 0.9375, 0.5, 0.9375, 0.5, 0.9375, 1.0, 0.9062, 1.0, 0.9062, 0.5, 0.9062, 0.5, 0.9062, 1.0, 0.875, 1.0, 0.875, 0.5, 0.875, 0.5, 0.875, 1.0, 0.8438, 1.0, 0.8438, 0.5, 0.8438, 0.5, 0.8438, 1.0, 0.8125, 1.0, 0.8125, 0.5, 0.8125, 0.5, 0.8125, 1.0, 0.7812, 1.0, 0.7812, 0.5, 0.7812, 0.5, 0.7812, 1.0, 0.75, 1.0, 0.75, 0.5, 0.75, 0.5, 0.75, 1.0, 0.7188, 1.0, 0.7188, 0.5, 0.7188, 0.5, 0.7188, 1.0, 0.6875, 1.0, 0.6875, 0.5, 0.6875, 0.5, 0.6875, 1.0, 0.6562, 1.0, 0.6562, 0.5, 0.6562, 0.5, 0.6562, 1.0, 0.625, 1.0, 0.625, 0.5, 0.625, 0.5, 0.625, 1.0, 0.5938, 1.0, 0.5938, 0.5, 0.5938, 0.5, 0.5938, 1.0, 0.5625, 1.0, 0.5625, 0.5, 0.5625, 0.5, 0.5625, 1.0, 0.5312, 1.0, 0.5312, 0.5, 0.5312, 0.5, 0.5312, 1.0, 0.5, 1.0, 0.5, 0.5, 0.5, 0.5, 0.5, 1.0, 0.4688, 1.0, 0.4688, 0.5, 0.4688, 0.5, 0.4688, 1.0, 0.4375, 1.0, 0.4375, 0.5, 0.4375, 0.5, 0.4375, 1.0, 0.4062, 1.0, 0.4062, 0.5, 0.4062, 0.5, 0.4062, 1.0, 0.375, 1.0, 0.375, 0.5, 0.375, 0.5, 0.375, 1.0, 0.3438, 1.0, 0.3438, 0.5, 0.3438, 0.5, 0.3438, 1.0, 0.3125, 1.0, 0.3125, 0.5, 0.3125, 0.5, 0.3125, 1.0, 0.2812, 1.0, 0.2812, 0.5, 0.2812, 0.5, 0.2812, 1.0, 0.25, 1.0, 0.25, 0.5, 0.25, 0.5, 0.25, 1.0, 0.2188, 1.0, 0.2188, 0.5, 0.2188, 0.5, 0.2188, 1.0, 0.1875, 1.0, 0.1875, 0.5, 0.1875, 0.5, 0.1875, 1.0, 0.1562, 1.0, 0.1562, 0.5, 0.1562, 0.5, 0.1562, 1.0, 0.125, 1.0, 0.125, 0.5, 0.125, 0.5, 0.125, 1.0, 0.09375, 1.0, 0.09375, 0.5, 0.09375, 0.5, 0.09375, 1.0, 0.0625, 1.0, 0.0625, 0.5, 0.2968, 0.4854, 0.25, 0.49, 0.2032, 0.4854, 0.1582, 0.4717, 0.1167, 0.4496, 0.08029, 0.4197, 0.05045, 0.3833, 0.02827, 0.3418, 0.01461, 0.2968, 0.01, 0.25, 0.01461, 0.2032, 0.02827, 0.1582, 0.05045, 0.1167, 0.08029, 0.08029, 0.1167, 0.05045, 0.1582, 0.02827, 0.2032, 0.01461, 0.25, 0.01, 0.2968, 0.01461, 0.3418, 0.02827, 0.3833, 0.05045, 0.4197, 0.08029, 0.4496, 0.1167, 0.4717, 0.1582, 0.4854, 0.2032, 0.49, 0.25, 0.4854, 0.2968, 0.4717, 0.3418, 0.4496, 0.3833, 0.4197, 0.4197, 0.3833, 0.4496, 0.3418, 0.4717, 0.0625, 0.5, 0.0625, 1.0, 0.03125, 1.0, 0.03125, 0.5, 0.03125, 0.5, 0.03125, 1.0, 0.0, 1.0, 0.0, 0.5, 0.75, 0.49, 0.7968, 0.4854, 0.8418, 0.4717, 0.8833, 0.4496, 0.9197, 0.4197, 0.9496, 0.3833, 0.9717, 0.3418, 0.9854, 0.2968, 0.99, 0.25, 0.9854, 0.2032, 0.9717, 0.1582, 0.9496, 0.1167, 0.9197, 0.08029, 0.8833, 0.05045, 0.8418, 0.02827, 0.7968, 0.01461, 0.75, 0.01, 0.7032, 0.01461, 0.6582, 0.02827, 0.6167, 0.05045, 0.5803, 0.08029, 0.5504, 0.1167, 0.5283, 0.1582, 0.5146, 0.2032, 0.51, 0.25, 0.5146, 0.2968, 0.5283, 0.3418, 0.5504, 0.3833, 0.5803, 0.4197, 0.6167, 0.4496, 0.6582, 0.4717, 0.7032, 0.4854])
me_cylinder_003.materials.append(mat_material_006)
me_cylinder_003.update()

# ---- objects
ob_cylinder_001 = bpy.data.objects.new('Cylinder.001', me_cylinder_002)
ob_cylinder_002 = bpy.data.objects.new('Cylinder.002', me_cylinder_003)

# ---- transforms, parenting, visibility, modifiers, constraints
ob_cylinder_001.location = (0.0, 0.0, 0.0)
ob_cylinder_001.rotation_euler = (1.571, 1.571, 0.0)
ob_cylinder_001.scale = (75.0, 75.0, 75.0)
_m = ob_cylinder_001.modifiers.new('Subdivision', 'SUBSURF')
_m.levels = 5
ob_cylinder_002.location = (0.0, 0.0, 0.0)
ob_cylinder_002.rotation_euler = (1.571, 1.571, 0.0)
ob_cylinder_002.scale = (75.0, 75.0, 75.0)

# ---- collection membership
col_sword.objects.link(ob_cylinder_001)
col_sword.objects.link(ob_cylinder_002)

# ---- scene / render settings (as saved in the file)
scene.frame_start = 1; scene.frame_end = 250; scene.frame_set(1)
scene.render.engine = 'BLENDER_EEVEE_NEXT'
scene.cycles.sampling_pattern = 'TABULATED_SOBOL'
scene.eevee.ray_tracing_options.trace_max_roughness = 0.0
bpy.context.view_layer.update()

# ---- added for rendering (the .blend has no active camera and no usable light): camera, sun
cam_auto = bpy.data.cameras.new('AutoCamera')
cam_auto.lens = 50.0
cam_auto.sensor_width = 36.0
cam_auto.clip_end = 1000.0
ob_auto_camera = bpy.data.objects.new('AutoCamera', cam_auto)
scene.collection.objects.link(ob_auto_camera)
ob_auto_camera.location = (0.755819, -0.80485, 0.600165)
ob_auto_camera.rotation_euler = (1.09748, -7.21219e-08, 0.694738)
scene.camera = ob_auto_camera
light_auto_sun = bpy.data.lights.new('AutoSun', 'SUN')
light_auto_sun.energy = 3.0
light_auto_sun.angle = 0.0523599
ob_auto_sun = bpy.data.objects.new('AutoSun', light_auto_sun)
scene.collection.objects.link(ob_auto_sun)
ob_auto_sun.rotation_euler = (0.872665, 0.174533, 0.523599)
bpy.context.view_layer.update()
